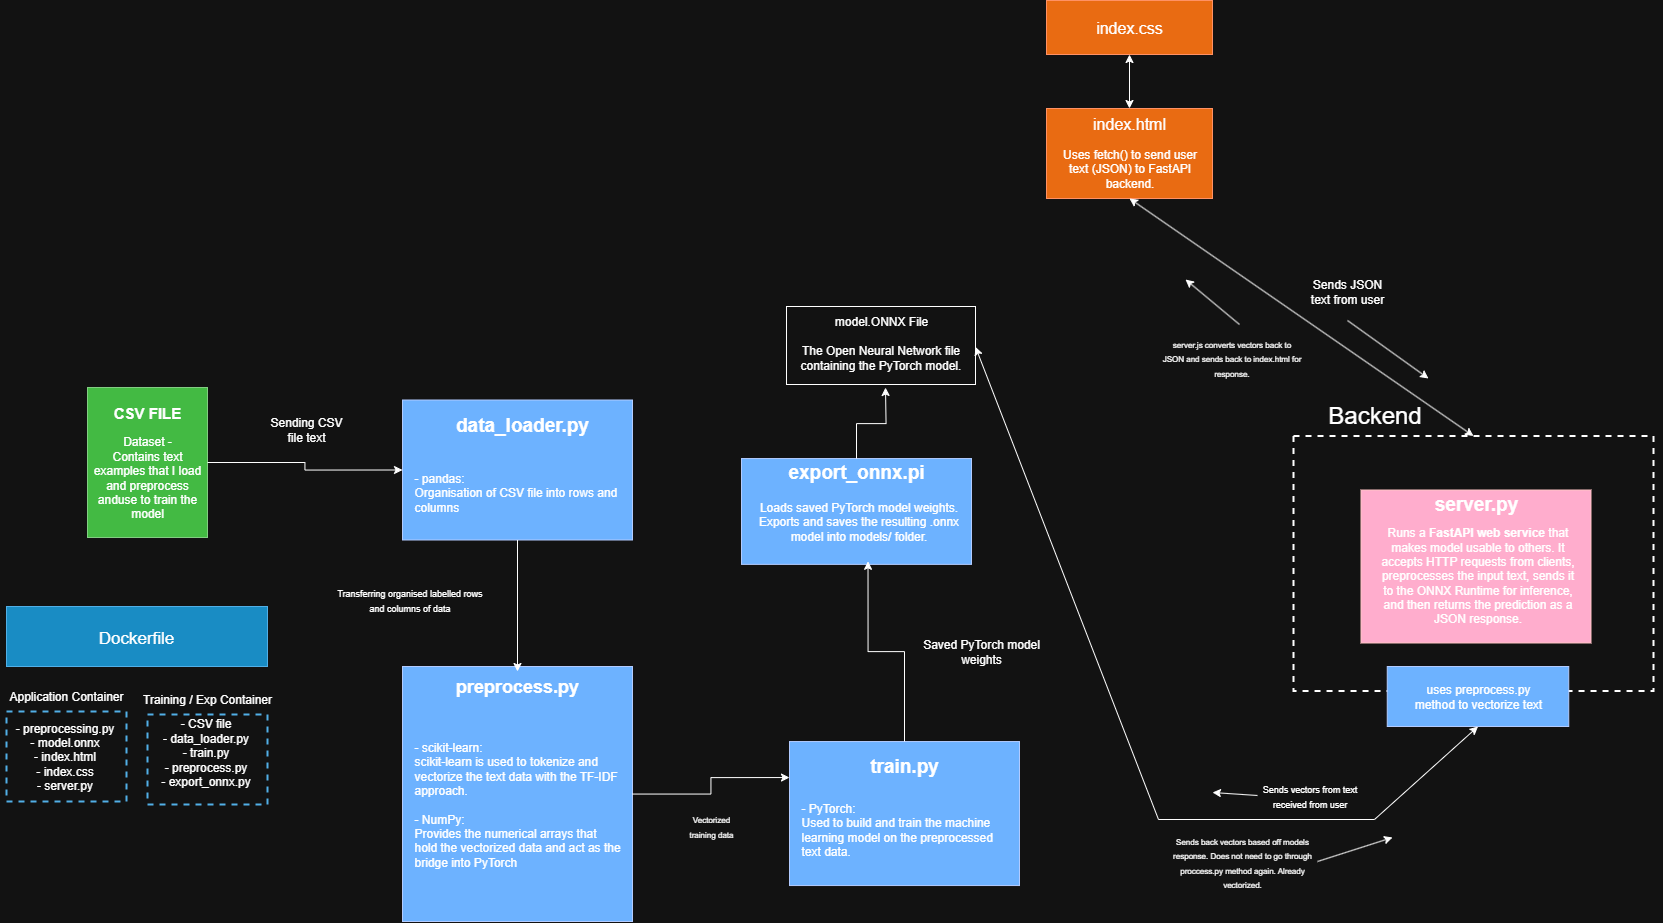

The diagram above was exported from draw.io. Its source (the exported page's mxGraphModel, read from the mxfile embedded in the PNG):
<mxGraphModel dx="2316" dy="1462" grid="1" gridSize="9" guides="1" tooltips="1" connect="1" arrows="1" fold="1" page="1" pageScale="1" pageWidth="1000" pageHeight="1000" math="0" shadow="0">
  <root>
    <mxCell id="0" />
    <mxCell id="1" parent="0" />
    <mxCell id="cJ4T_tGAFEX87HPAGa3D-9" value="" style="group" parent="1" vertex="1" connectable="0">
      <mxGeometry x="450" y="792" width="230" height="255" as="geometry" />
    </mxCell>
    <mxCell id="S13bSkUJDYWgoPEWL1y3-6" value="" style="rounded=0;whiteSpace=wrap;html=1;fillColor=#0050ef;fontColor=#ffffff;strokeColor=#001DBC;" parent="cJ4T_tGAFEX87HPAGa3D-9" vertex="1">
      <mxGeometry width="230" height="255" as="geometry" />
    </mxCell>
    <mxCell id="S13bSkUJDYWgoPEWL1y3-7" value="&lt;font style=&quot;font-size: 18px;&quot;&gt;&lt;b&gt;preprocess.py&lt;/b&gt;&lt;/font&gt;" style="text;html=1;align=center;verticalAlign=middle;whiteSpace=wrap;rounded=0;strokeWidth=2;" parent="cJ4T_tGAFEX87HPAGa3D-9" vertex="1">
      <mxGeometry x="65" y="5" width="100" height="30" as="geometry" />
    </mxCell>
    <mxCell id="S13bSkUJDYWgoPEWL1y3-13" value="&lt;div&gt;&lt;div&gt;&lt;span style=&quot;background-color: transparent; color: light-dark(rgb(0, 0, 0), rgb(255, 255, 255));&quot;&gt;- scikit-learn:&lt;/span&gt;&lt;/div&gt;&lt;div&gt;scikit-learn is used to tokenize and vectorize the text data with the TF-IDF approach.&lt;/div&gt;&lt;/div&gt;&lt;div&gt;&lt;br&gt;&lt;/div&gt;&lt;div&gt;- NumPy:&lt;/div&gt;&lt;div&gt;Provides the numerical arrays that hold the vectorized data and act as the bridge into PyTorch&lt;/div&gt;" style="text;html=1;align=left;verticalAlign=middle;whiteSpace=wrap;rounded=0;" parent="cJ4T_tGAFEX87HPAGa3D-9" vertex="1">
      <mxGeometry x="10" y="45" width="210" height="185" as="geometry" />
    </mxCell>
    <mxCell id="cJ4T_tGAFEX87HPAGa3D-11" value="" style="group" parent="1" vertex="1" connectable="0">
      <mxGeometry x="450" y="525.5" width="289" height="214.54000000000008" as="geometry" />
    </mxCell>
    <mxCell id="cJ4T_tGAFEX87HPAGa3D-3" value="" style="rounded=0;whiteSpace=wrap;html=1;fillColor=#0050ef;fontColor=#ffffff;strokeColor=#001DBC;" parent="cJ4T_tGAFEX87HPAGa3D-11" vertex="1">
      <mxGeometry width="230" height="140" as="geometry" />
    </mxCell>
    <mxCell id="cJ4T_tGAFEX87HPAGa3D-10" value="" style="group" parent="cJ4T_tGAFEX87HPAGa3D-11" vertex="1" connectable="0">
      <mxGeometry x="10" y="10" width="279" height="204.54000000000008" as="geometry" />
    </mxCell>
    <mxCell id="cJ4T_tGAFEX87HPAGa3D-4" value="&lt;b&gt;&lt;font style=&quot;font-size: 19px;&quot;&gt;data_loader.py&lt;/font&gt;&lt;/b&gt;" style="text;html=1;align=center;verticalAlign=middle;whiteSpace=wrap;rounded=0;strokeWidth=2;" parent="cJ4T_tGAFEX87HPAGa3D-10" vertex="1">
      <mxGeometry x="40" width="140" height="30" as="geometry" />
    </mxCell>
    <mxCell id="cJ4T_tGAFEX87HPAGa3D-5" value="&lt;div&gt;&lt;br&gt;&lt;div&gt;- pandas:&lt;/div&gt;&lt;div&gt;Organisation of CSV file into rows and columns&amp;nbsp;&lt;/div&gt;&lt;div&gt;&lt;br&gt;&lt;/div&gt;&lt;/div&gt;" style="text;html=1;align=left;verticalAlign=middle;whiteSpace=wrap;rounded=0;" parent="cJ4T_tGAFEX87HPAGa3D-10" vertex="1">
      <mxGeometry y="35" width="210" height="95" as="geometry" />
    </mxCell>
    <mxCell id="cJ4T_tGAFEX87HPAGa3D-13" value="" style="group" parent="1" vertex="1" connectable="0">
      <mxGeometry x="135" y="513" width="120" height="160" as="geometry" />
    </mxCell>
    <mxCell id="S13bSkUJDYWgoPEWL1y3-1" value="" style="rounded=0;whiteSpace=wrap;html=1;fillColor=#008a00;fontColor=#ffffff;strokeColor=#005700;" parent="cJ4T_tGAFEX87HPAGa3D-13" vertex="1">
      <mxGeometry width="120" height="150" as="geometry" />
    </mxCell>
    <mxCell id="S13bSkUJDYWgoPEWL1y3-2" value="&lt;b&gt;&lt;font style=&quot;font-size: 15px;&quot;&gt;CSV FILE&lt;/font&gt;&lt;/b&gt;" style="text;html=1;align=center;verticalAlign=middle;whiteSpace=wrap;rounded=0;" parent="cJ4T_tGAFEX87HPAGa3D-13" vertex="1">
      <mxGeometry x="15" y="10" width="90" height="30" as="geometry" />
    </mxCell>
    <mxCell id="S13bSkUJDYWgoPEWL1y3-3" value="Dataset -&lt;br&gt;Contains text examples that I load and preprocess anduse to train the model" style="text;html=1;align=center;verticalAlign=middle;whiteSpace=wrap;rounded=0;" parent="cJ4T_tGAFEX87HPAGa3D-13" vertex="1">
      <mxGeometry x="5" y="20" width="110" height="140" as="geometry" />
    </mxCell>
    <mxCell id="cJ4T_tGAFEX87HPAGa3D-30" value="" style="group" parent="1" vertex="1" connectable="0">
      <mxGeometry x="837" y="867.04" width="230" height="162" as="geometry" />
    </mxCell>
    <mxCell id="cJ4T_tGAFEX87HPAGa3D-25" value="" style="rounded=0;whiteSpace=wrap;html=1;fillColor=#0050ef;fontColor=#ffffff;strokeColor=#001DBC;" parent="cJ4T_tGAFEX87HPAGa3D-30" vertex="1">
      <mxGeometry width="230" height="144" as="geometry" />
    </mxCell>
    <mxCell id="cJ4T_tGAFEX87HPAGa3D-26" value="&lt;b&gt;&lt;font style=&quot;font-size: 19px;&quot;&gt;train.py&lt;/font&gt;&lt;/b&gt;" style="text;html=1;align=center;verticalAlign=middle;whiteSpace=wrap;rounded=0;strokeWidth=2;" parent="cJ4T_tGAFEX87HPAGa3D-30" vertex="1">
      <mxGeometry x="65" y="10" width="100" height="30" as="geometry" />
    </mxCell>
    <mxCell id="cJ4T_tGAFEX87HPAGa3D-27" value="&lt;div&gt;&lt;br&gt;&lt;div&gt;- PyTorch:&amp;nbsp;&lt;/div&gt;&lt;/div&gt;&lt;div&gt;Used to build and train the machine learning model on the preprocessed text data.&amp;nbsp;&lt;/div&gt;" style="text;html=1;align=left;verticalAlign=middle;whiteSpace=wrap;rounded=0;" parent="cJ4T_tGAFEX87HPAGa3D-30" vertex="1">
      <mxGeometry x="10" width="210" height="162" as="geometry" />
    </mxCell>
    <mxCell id="cJ4T_tGAFEX87HPAGa3D-32" value="" style="group" parent="1" vertex="1" connectable="0">
      <mxGeometry x="789" y="584.04" width="234" height="126" as="geometry" />
    </mxCell>
    <mxCell id="cJ4T_tGAFEX87HPAGa3D-33" value="" style="rounded=0;whiteSpace=wrap;html=1;fillColor=#0050ef;fontColor=#ffffff;strokeColor=#001DBC;" parent="cJ4T_tGAFEX87HPAGa3D-32" vertex="1">
      <mxGeometry width="230" height="105.83999999999999" as="geometry" />
    </mxCell>
    <mxCell id="cJ4T_tGAFEX87HPAGa3D-34" value="&lt;span style=&quot;font-size: 19px;&quot;&gt;&lt;b&gt;export_onnx.pi&lt;/b&gt;&lt;/span&gt;" style="text;html=1;align=center;verticalAlign=middle;whiteSpace=wrap;rounded=0;strokeWidth=2;" parent="cJ4T_tGAFEX87HPAGa3D-32" vertex="1">
      <mxGeometry x="65" y="5.6" width="100" height="16.799999999999997" as="geometry" />
    </mxCell>
    <mxCell id="cJ4T_tGAFEX87HPAGa3D-37" value="Loads saved PyTorch model weights. Exports and saves the resulting .onnx model into models/ folder." style="text;html=1;align=center;verticalAlign=middle;whiteSpace=wrap;rounded=0;" parent="cJ4T_tGAFEX87HPAGa3D-32" vertex="1">
      <mxGeometry x="13.5" y="22.4" width="207" height="81" as="geometry" />
    </mxCell>
    <mxCell id="cJ4T_tGAFEX87HPAGa3D-50" value="" style="group" parent="1" vertex="1" connectable="0">
      <mxGeometry x="1341" y="525.5" width="369" height="326.5" as="geometry" />
    </mxCell>
    <mxCell id="cJ4T_tGAFEX87HPAGa3D-39" value="" style="group" parent="cJ4T_tGAFEX87HPAGa3D-50" vertex="1" connectable="0">
      <mxGeometry x="67.5" y="90" width="234" height="153" as="geometry" />
    </mxCell>
    <mxCell id="cJ4T_tGAFEX87HPAGa3D-40" value="" style="rounded=0;whiteSpace=wrap;html=1;fillColor=#a20025;fontColor=#ffffff;strokeColor=#6F0000;" parent="cJ4T_tGAFEX87HPAGa3D-39" vertex="1">
      <mxGeometry width="230" height="153" as="geometry" />
    </mxCell>
    <mxCell id="cJ4T_tGAFEX87HPAGa3D-41" value="&lt;span style=&quot;font-size: 19px;&quot;&gt;&lt;b&gt;server.py&lt;/b&gt;&lt;/span&gt;" style="text;html=1;align=center;verticalAlign=middle;whiteSpace=wrap;rounded=0;strokeWidth=2;" parent="cJ4T_tGAFEX87HPAGa3D-39" vertex="1">
      <mxGeometry x="65" y="5.6" width="100" height="16.799999999999997" as="geometry" />
    </mxCell>
    <mxCell id="cJ4T_tGAFEX87HPAGa3D-42" value="Runs a &lt;strong data-end=&quot;52&quot; data-start=&quot;29&quot;&gt;FastAPI web service&lt;/strong&gt; that makes model usable to others. It accepts HTTP requests from clients, preprocesses the input text, sends it to the ONNX Runtime for inference, and then returns the prediction as a JSON response." style="text;html=1;align=center;verticalAlign=middle;whiteSpace=wrap;rounded=0;" parent="cJ4T_tGAFEX87HPAGa3D-39" vertex="1">
      <mxGeometry x="13.5" y="45" width="207" height="81" as="geometry" />
    </mxCell>
    <mxCell id="cJ4T_tGAFEX87HPAGa3D-47" value="" style="rounded=0;whiteSpace=wrap;html=1;dashed=1;fillColor=none;strokeWidth=2;" parent="cJ4T_tGAFEX87HPAGa3D-50" vertex="1">
      <mxGeometry y="36" width="360" height="255.04" as="geometry" />
    </mxCell>
    <mxCell id="cJ4T_tGAFEX87HPAGa3D-48" value="&lt;font style=&quot;font-size: 24px;&quot;&gt;Backend&lt;/font&gt;" style="text;html=1;align=center;verticalAlign=middle;whiteSpace=wrap;rounded=0;" parent="cJ4T_tGAFEX87HPAGa3D-50" vertex="1">
      <mxGeometry x="13.5" width="135" height="30" as="geometry" />
    </mxCell>
    <mxCell id="10DmmNe-1upKBnFaqQcg-40" value="" style="rounded=0;whiteSpace=wrap;html=1;fillColor=#0050ef;fontColor=#ffffff;strokeColor=#001DBC;" vertex="1" parent="cJ4T_tGAFEX87HPAGa3D-50">
      <mxGeometry x="93.75" y="266.5" width="181.5" height="60" as="geometry" />
    </mxCell>
    <mxCell id="10DmmNe-1upKBnFaqQcg-41" value="uses preprocess.py method to vectorize text" style="text;html=1;align=center;verticalAlign=middle;whiteSpace=wrap;rounded=0;" vertex="1" parent="cJ4T_tGAFEX87HPAGa3D-50">
      <mxGeometry x="112.5" y="281.5" width="144" height="30" as="geometry" />
    </mxCell>
    <mxCell id="cJ4T_tGAFEX87HPAGa3D-54" style="edgeStyle=orthogonalEdgeStyle;rounded=0;orthogonalLoop=1;jettySize=auto;html=1;entryX=0;entryY=0.5;entryDx=0;entryDy=0;" parent="1" source="S13bSkUJDYWgoPEWL1y3-1" target="cJ4T_tGAFEX87HPAGa3D-3" edge="1">
      <mxGeometry relative="1" as="geometry" />
    </mxCell>
    <mxCell id="cJ4T_tGAFEX87HPAGa3D-55" value="" style="edgeStyle=orthogonalEdgeStyle;rounded=0;orthogonalLoop=1;jettySize=auto;html=1;" parent="1" source="cJ4T_tGAFEX87HPAGa3D-5" target="S13bSkUJDYWgoPEWL1y3-7" edge="1">
      <mxGeometry relative="1" as="geometry" />
    </mxCell>
    <mxCell id="cJ4T_tGAFEX87HPAGa3D-57" value="" style="edgeStyle=orthogonalEdgeStyle;rounded=0;orthogonalLoop=1;jettySize=auto;html=1;entryX=0;entryY=0.25;entryDx=0;entryDy=0;" parent="1" source="S13bSkUJDYWgoPEWL1y3-6" target="cJ4T_tGAFEX87HPAGa3D-25" edge="1">
      <mxGeometry relative="1" as="geometry">
        <mxPoint x="835" y="892.4999999999998" as="targetPoint" />
      </mxGeometry>
    </mxCell>
    <mxCell id="cJ4T_tGAFEX87HPAGa3D-63" value="" style="edgeStyle=orthogonalEdgeStyle;rounded=0;orthogonalLoop=1;jettySize=auto;html=1;entryX=0.546;entryY=0.992;entryDx=0;entryDy=0;entryPerimeter=0;" parent="1" source="cJ4T_tGAFEX87HPAGa3D-27" target="cJ4T_tGAFEX87HPAGa3D-37" edge="1">
      <mxGeometry relative="1" as="geometry">
        <mxPoint x="891" y="666" as="targetPoint" />
      </mxGeometry>
    </mxCell>
    <mxCell id="c7g-KFD-OXJ30Z9Kfk9J-1" value="Sending CSV file text" style="text;html=1;align=center;verticalAlign=middle;whiteSpace=wrap;rounded=0;" parent="1" vertex="1">
      <mxGeometry x="315" y="540" width="78" height="30" as="geometry" />
    </mxCell>
    <mxCell id="c7g-KFD-OXJ30Z9Kfk9J-2" value="&lt;font style=&quot;font-size: 9px;&quot;&gt;Transferring organised labelled rows and columns of data&lt;/font&gt;" style="text;html=1;align=center;verticalAlign=middle;whiteSpace=wrap;rounded=0;" parent="1" vertex="1">
      <mxGeometry x="378" y="710.04" width="159" height="30" as="geometry" />
    </mxCell>
    <mxCell id="c7g-KFD-OXJ30Z9Kfk9J-10" value="" style="group" parent="1" vertex="1" connectable="0">
      <mxGeometry x="834" y="432" width="189" height="81" as="geometry" />
    </mxCell>
    <mxCell id="c7g-KFD-OXJ30Z9Kfk9J-5" value="" style="rounded=0;whiteSpace=wrap;html=1;" parent="c7g-KFD-OXJ30Z9Kfk9J-10" vertex="1">
      <mxGeometry width="189" height="78" as="geometry" />
    </mxCell>
    <mxCell id="c7g-KFD-OXJ30Z9Kfk9J-6" value="model.ONNX File" style="text;html=1;align=center;verticalAlign=middle;whiteSpace=wrap;rounded=0;" parent="c7g-KFD-OXJ30Z9Kfk9J-10" vertex="1">
      <mxGeometry x="27.75" width="133.5" height="30" as="geometry" />
    </mxCell>
    <mxCell id="c7g-KFD-OXJ30Z9Kfk9J-8" value="The Open Neural Network file containing the PyTorch model." style="text;html=1;align=center;verticalAlign=middle;whiteSpace=wrap;rounded=0;" parent="c7g-KFD-OXJ30Z9Kfk9J-10" vertex="1">
      <mxGeometry y="30" width="189" height="42" as="geometry" />
    </mxCell>
    <mxCell id="c7g-KFD-OXJ30Z9Kfk9J-9" value="" style="edgeStyle=orthogonalEdgeStyle;rounded=0;orthogonalLoop=1;jettySize=auto;html=1;" parent="c7g-KFD-OXJ30Z9Kfk9J-10" source="cJ4T_tGAFEX87HPAGa3D-33" edge="1">
      <mxGeometry relative="1" as="geometry">
        <mxPoint x="99" y="81" as="targetPoint" />
      </mxGeometry>
    </mxCell>
    <mxCell id="c7g-KFD-OXJ30Z9Kfk9J-11" value="&lt;font style=&quot;font-size: 8px;&quot;&gt;Vectorized training data&lt;/font&gt;" style="text;html=1;align=center;verticalAlign=middle;whiteSpace=wrap;rounded=0;" parent="1" vertex="1">
      <mxGeometry x="729" y="936" width="60" height="30" as="geometry" />
    </mxCell>
    <mxCell id="c7g-KFD-OXJ30Z9Kfk9J-12" value="Saved PyTorch model weights" style="text;html=1;align=center;verticalAlign=middle;whiteSpace=wrap;rounded=0;" parent="1" vertex="1">
      <mxGeometry x="963" y="762" width="132" height="30" as="geometry" />
    </mxCell>
    <mxCell id="10DmmNe-1upKBnFaqQcg-13" value="" style="group" vertex="1" connectable="0" parent="1">
      <mxGeometry x="1094" y="126" width="166" height="198" as="geometry" />
    </mxCell>
    <mxCell id="10DmmNe-1upKBnFaqQcg-5" value="" style="rounded=0;whiteSpace=wrap;html=1;fillColor=#fa6800;fontColor=#000000;strokeColor=#C73500;" vertex="1" parent="10DmmNe-1upKBnFaqQcg-13">
      <mxGeometry y="108" width="166" height="90" as="geometry" />
    </mxCell>
    <mxCell id="10DmmNe-1upKBnFaqQcg-6" value="&lt;font style=&quot;font-size: 16px;&quot;&gt;index.html&lt;/font&gt;" style="text;html=1;align=center;verticalAlign=middle;whiteSpace=wrap;rounded=0;" vertex="1" parent="10DmmNe-1upKBnFaqQcg-13">
      <mxGeometry x="53" y="108" width="60" height="30" as="geometry" />
    </mxCell>
    <mxCell id="10DmmNe-1upKBnFaqQcg-7" value="Uses fetch() to send user text (JSON) to FastAPI backend." style="text;html=1;align=center;verticalAlign=middle;whiteSpace=wrap;rounded=0;" vertex="1" parent="10DmmNe-1upKBnFaqQcg-13">
      <mxGeometry x="4.5" y="138" width="157" height="60" as="geometry" />
    </mxCell>
    <mxCell id="10DmmNe-1upKBnFaqQcg-8" value="" style="rounded=0;whiteSpace=wrap;html=1;fillColor=#fa6800;fontColor=#000000;strokeColor=#C73500;" vertex="1" parent="10DmmNe-1upKBnFaqQcg-13">
      <mxGeometry width="166" height="54" as="geometry" />
    </mxCell>
    <mxCell id="10DmmNe-1upKBnFaqQcg-9" value="&lt;font style=&quot;font-size: 16px;&quot;&gt;index.css&lt;/font&gt;" style="text;html=1;align=center;verticalAlign=middle;whiteSpace=wrap;rounded=0;" vertex="1" parent="10DmmNe-1upKBnFaqQcg-13">
      <mxGeometry x="53" y="12" width="60" height="30" as="geometry" />
    </mxCell>
    <mxCell id="10DmmNe-1upKBnFaqQcg-12" value="" style="endArrow=classic;startArrow=classic;html=1;rounded=0;entryX=0.5;entryY=1;entryDx=0;entryDy=0;exitX=0.5;exitY=0;exitDx=0;exitDy=0;" edge="1" parent="10DmmNe-1upKBnFaqQcg-13" source="10DmmNe-1upKBnFaqQcg-6" target="10DmmNe-1upKBnFaqQcg-8">
      <mxGeometry width="50" height="50" relative="1" as="geometry">
        <mxPoint x="202" y="167" as="sourcePoint" />
        <mxPoint x="252" y="117" as="targetPoint" />
      </mxGeometry>
    </mxCell>
    <mxCell id="10DmmNe-1upKBnFaqQcg-15" value="" style="endArrow=classic;startArrow=classic;html=1;rounded=0;entryX=0.5;entryY=1;entryDx=0;entryDy=0;exitX=0.5;exitY=0;exitDx=0;exitDy=0;" edge="1" parent="1" source="cJ4T_tGAFEX87HPAGa3D-47" target="10DmmNe-1upKBnFaqQcg-7">
      <mxGeometry width="50" height="50" relative="1" as="geometry">
        <mxPoint x="1116" y="482" as="sourcePoint" />
        <mxPoint x="1166" y="432" as="targetPoint" />
      </mxGeometry>
    </mxCell>
    <mxCell id="10DmmNe-1upKBnFaqQcg-17" value="" style="group" vertex="1" connectable="0" parent="1">
      <mxGeometry x="54" y="732" width="261" height="60" as="geometry" />
    </mxCell>
    <mxCell id="10DmmNe-1upKBnFaqQcg-1" value="" style="rounded=0;whiteSpace=wrap;html=1;fillColor=#1ba1e2;fontColor=#ffffff;strokeColor=#006EAF;" vertex="1" parent="10DmmNe-1upKBnFaqQcg-17">
      <mxGeometry width="261" height="60" as="geometry" />
    </mxCell>
    <mxCell id="10DmmNe-1upKBnFaqQcg-2" value="&lt;font style=&quot;font-size: 17px;&quot;&gt;Dockerfile&lt;/font&gt;" style="text;html=1;align=center;verticalAlign=middle;whiteSpace=wrap;rounded=0;" vertex="1" parent="10DmmNe-1upKBnFaqQcg-17">
      <mxGeometry x="5.4375" y="3" width="250.125" height="57" as="geometry" />
    </mxCell>
    <mxCell id="10DmmNe-1upKBnFaqQcg-18" value="Sends JSON text from user" style="text;html=1;align=center;verticalAlign=middle;whiteSpace=wrap;rounded=0;" vertex="1" parent="1">
      <mxGeometry x="1350" y="402" width="90" height="30" as="geometry" />
    </mxCell>
    <mxCell id="10DmmNe-1upKBnFaqQcg-22" value="" style="group" vertex="1" connectable="0" parent="1">
      <mxGeometry x="48" y="807" width="132" height="124.5" as="geometry" />
    </mxCell>
    <mxCell id="10DmmNe-1upKBnFaqQcg-19" value="" style="rounded=0;whiteSpace=wrap;html=1;fillColor=none;fontColor=#ffffff;strokeColor=#006EAF;dashed=1;strokeWidth=2;" vertex="1" parent="10DmmNe-1upKBnFaqQcg-22">
      <mxGeometry x="6" y="30" width="120" height="90" as="geometry" />
    </mxCell>
    <mxCell id="10DmmNe-1upKBnFaqQcg-20" value="Application Container" style="text;html=1;align=center;verticalAlign=middle;whiteSpace=wrap;rounded=0;" vertex="1" parent="10DmmNe-1upKBnFaqQcg-22">
      <mxGeometry width="132" height="30" as="geometry" />
    </mxCell>
    <mxCell id="10DmmNe-1upKBnFaqQcg-21" value="- preprocessing.py&lt;div&gt;- model.onnx&lt;/div&gt;&lt;div&gt;- index.html&lt;/div&gt;&lt;div&gt;- index.css&lt;/div&gt;&lt;div&gt;- server.py&lt;/div&gt;" style="text;html=1;align=center;verticalAlign=middle;whiteSpace=wrap;rounded=0;" vertex="1" parent="10DmmNe-1upKBnFaqQcg-22">
      <mxGeometry x="6" y="25.5" width="117" height="99" as="geometry" />
    </mxCell>
    <mxCell id="10DmmNe-1upKBnFaqQcg-30" value="" style="group" vertex="1" connectable="0" parent="1">
      <mxGeometry x="189" y="810" width="132" height="124.5" as="geometry" />
    </mxCell>
    <mxCell id="10DmmNe-1upKBnFaqQcg-31" value="" style="rounded=0;whiteSpace=wrap;html=1;fillColor=none;fontColor=#ffffff;strokeColor=#006EAF;dashed=1;strokeWidth=2;" vertex="1" parent="10DmmNe-1upKBnFaqQcg-30">
      <mxGeometry x="6" y="30" width="120" height="90" as="geometry" />
    </mxCell>
    <mxCell id="10DmmNe-1upKBnFaqQcg-32" value="Training / Exp Container" style="text;html=1;align=center;verticalAlign=middle;whiteSpace=wrap;rounded=0;" vertex="1" parent="10DmmNe-1upKBnFaqQcg-30">
      <mxGeometry width="132" height="30" as="geometry" />
    </mxCell>
    <mxCell id="10DmmNe-1upKBnFaqQcg-33" value="- CSV file&lt;div&gt;- data_loader.py&lt;/div&gt;&lt;div&gt;- train.py&lt;/div&gt;&lt;div&gt;- preprocess.py&lt;/div&gt;&lt;div&gt;- export_onnx.py&lt;/div&gt;&lt;div&gt;&lt;br&gt;&lt;/div&gt;" style="text;html=1;align=center;verticalAlign=middle;whiteSpace=wrap;rounded=0;" vertex="1" parent="10DmmNe-1upKBnFaqQcg-30">
      <mxGeometry x="6" y="25.5" width="117" height="99" as="geometry" />
    </mxCell>
    <mxCell id="10DmmNe-1upKBnFaqQcg-46" value="" style="endArrow=classic;html=1;rounded=0;entryX=1;entryY=0.25;entryDx=0;entryDy=0;exitX=0.5;exitY=1;exitDx=0;exitDy=0;startArrow=classic;startFill=1;" edge="1" parent="1" source="10DmmNe-1upKBnFaqQcg-40" target="c7g-KFD-OXJ30Z9Kfk9J-8">
      <mxGeometry width="50" height="50" relative="1" as="geometry">
        <mxPoint x="1071" y="662" as="sourcePoint" />
        <mxPoint x="1121" y="612" as="targetPoint" />
        <Array as="points">
          <mxPoint x="1422" y="945" />
          <mxPoint x="1206" y="945" />
        </Array>
      </mxGeometry>
    </mxCell>
    <mxCell id="10DmmNe-1upKBnFaqQcg-47" value="&lt;font style=&quot;font-size: 9px;&quot;&gt;Sends vectors from text received from user&lt;/font&gt;" style="text;html=1;align=center;verticalAlign=middle;whiteSpace=wrap;rounded=0;" vertex="1" parent="1">
      <mxGeometry x="1305" y="906" width="105" height="30" as="geometry" />
    </mxCell>
    <mxCell id="10DmmNe-1upKBnFaqQcg-48" value="" style="endArrow=classic;html=1;rounded=0;exitX=0;exitY=0.5;exitDx=0;exitDy=0;" edge="1" parent="1" source="10DmmNe-1upKBnFaqQcg-47">
      <mxGeometry width="50" height="50" relative="1" as="geometry">
        <mxPoint x="1278" y="905" as="sourcePoint" />
        <mxPoint x="1260" y="918" as="targetPoint" />
      </mxGeometry>
    </mxCell>
    <mxCell id="10DmmNe-1upKBnFaqQcg-49" value="&lt;font style=&quot;font-size: 8px;&quot;&gt;Sends back vectors based off models response. Does not need to go through proccess.py method again. Already vectorized.&lt;/font&gt;" style="text;html=1;align=center;verticalAlign=middle;whiteSpace=wrap;rounded=0;" vertex="1" parent="1">
      <mxGeometry x="1215" y="972" width="150" height="30" as="geometry" />
    </mxCell>
    <mxCell id="10DmmNe-1upKBnFaqQcg-50" value="" style="endArrow=classic;html=1;rounded=0;exitX=1;exitY=0.5;exitDx=0;exitDy=0;" edge="1" parent="1" source="10DmmNe-1upKBnFaqQcg-49">
      <mxGeometry width="50" height="50" relative="1" as="geometry">
        <mxPoint x="1332" y="941" as="sourcePoint" />
        <mxPoint x="1440" y="963" as="targetPoint" />
      </mxGeometry>
    </mxCell>
    <mxCell id="10DmmNe-1upKBnFaqQcg-51" value="" style="endArrow=classic;html=1;rounded=0;" edge="1" parent="1">
      <mxGeometry width="50" height="50" relative="1" as="geometry">
        <mxPoint x="1395" y="446" as="sourcePoint" />
        <mxPoint x="1476" y="504" as="targetPoint" />
      </mxGeometry>
    </mxCell>
    <mxCell id="10DmmNe-1upKBnFaqQcg-52" value="" style="endArrow=classic;html=1;rounded=0;" edge="1" parent="1">
      <mxGeometry width="50" height="50" relative="1" as="geometry">
        <mxPoint x="1287" y="450" as="sourcePoint" />
        <mxPoint x="1233" y="405" as="targetPoint" />
      </mxGeometry>
    </mxCell>
    <mxCell id="10DmmNe-1upKBnFaqQcg-53" value="&lt;font style=&quot;font-size: 8px;&quot;&gt;server.js converts vectors back to JSON and sends back to index.html for response.&lt;/font&gt;" style="text;html=1;align=center;verticalAlign=middle;whiteSpace=wrap;rounded=0;" vertex="1" parent="1">
      <mxGeometry x="1209" y="468" width="141" height="30" as="geometry" />
    </mxCell>
  </root>
</mxGraphModel>